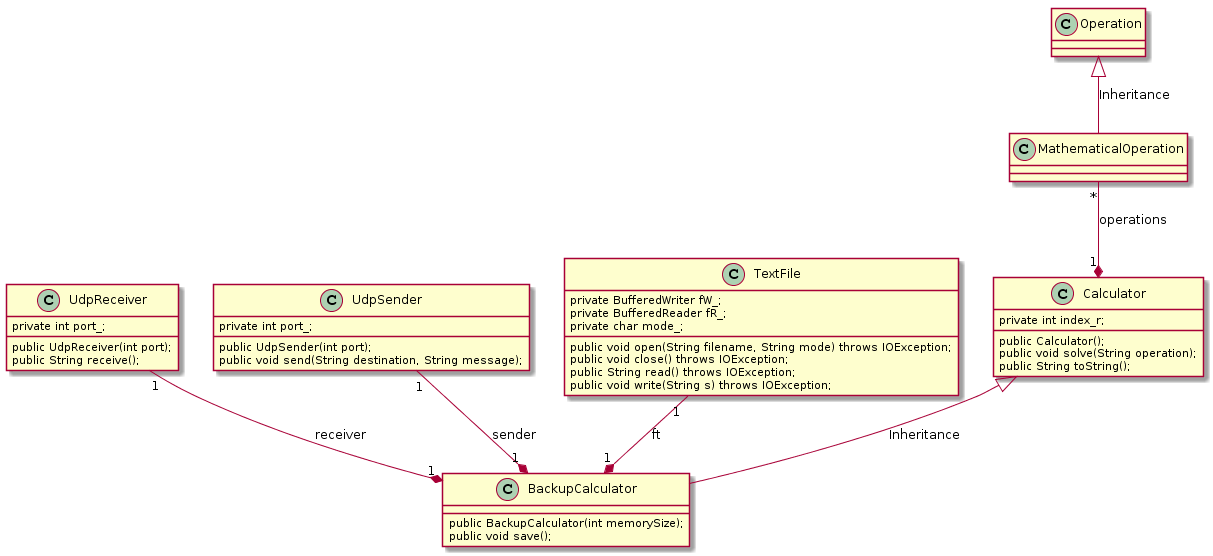

The diagram above was rendered by PlantUML. Its source (embedded in the PNG):
@startuml
class Calculator {
    private int index_r;

    public Calculator();
    public void solve(String operation);
    public String toString();
} 

class BackupCalculator {
    public BackupCalculator(int memorySize);
    public void save();
}

class TextFile {
    private BufferedWriter fW_;
    private BufferedReader fR_;
    private char mode_;

    public void open(String filename, String mode) throws IOException;
    public void close() throws IOException;
    public String read() throws IOException;
    public void write(String s) throws IOException;
}

class UdpSender {
    private int port_;

    public UdpSender(int port);
    public void send(String destination, String message);
}

class UdpReceiver {
    private int port_;

    public UdpReceiver(int port);
    public String receive();
}

Operation <|-down- MathematicalOperation: Inheritance
Calculator "1" *-up- "*" MathematicalOperation: operations
BackupCalculator "1" *-up- "1" TextFile: ft
Calculator <|-down- BackupCalculator: Inheritance
BackupCalculator "1" *-up- "1" UdpSender: sender
BackupCalculator "1" *-up- "1" UdpReceiver: receiver
@enduml